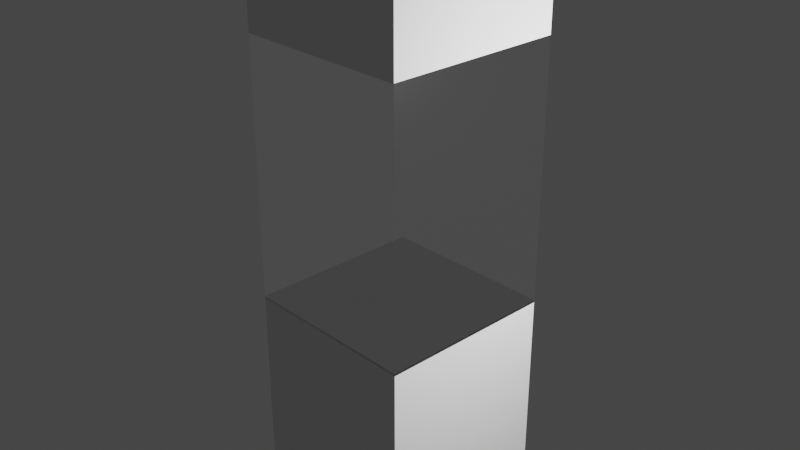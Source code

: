 # Source: Award.blend  (saved by Blender 2.90.8; exported with 4.5.12 LTS)
import bpy
from mathutils import Matrix  # noqa: F401  (used for matrix-valued properties, if any)

bpy.ops.wm.read_factory_settings(use_empty=True)
scene = bpy.context.scene
scene.name = 'Scene'

# ---- collections
col_collection = bpy.data.collections.new('Collection'); scene.collection.children.link(col_collection)

# ---- materials (node trees are filled in below, after node groups)
mat_material = bpy.data.materials.new('Material')
mat_material.alpha_threshold = 0.0
mat_material.use_transparent_shadow = False
mat_material.line_color = (0.0, 0.0, 0.0, 1.0)
mat_material_001 = bpy.data.materials.new('Material.001')
mat_material_001.alpha_threshold = 0.0
mat_material_001.use_transparent_shadow = False
mat_material_001.use_raytrace_refraction = True
mat_material_001.use_screen_refraction = True
mat_material_001.use_sss_translucency = True
mat_material_001.refraction_depth = 0.3
mat_material_001.thickness_mode = 'SLAB'
mat_material_001.use_thickness_from_shadow = True
mat_material_001.diffuse_color = (0.008669, 0.008669, 0.008669, 1.0)
mat_material_001.line_color = (0.0, 0.0, 0.0, 1.0)

# ---- material node trees
mat_material_001.use_nodes = True; mat_material_001.node_tree.nodes.clear()
_N = mat_material_001.node_tree.nodes; _L = mat_material_001.node_tree.links
n0 = _N.new('ShaderNodeOutputMaterial'); n0.name = 'Material Output'; n0.location = (300, 300)
n1 = _N.new('ShaderNodeBsdfPrincipled'); n1.name = 'Principled BSDF'; n1.location = (10, 300)
n1.distribution = 'GGX'
n1.subsurface_method = 'BURLEY'
n1.inputs[0].default_value = (0.0, 0.0, 0.0, 1.0)
n1.inputs[1].default_value = 0.5039
n1.inputs[2].default_value = 0.3291
n1.inputs[3].default_value = 1.45
n1.inputs[4].default_value = 0.08661
n1.inputs[24].default_value = 0.05512
n1.inputs[27].default_value = (0.07837, 0.07837, 0.07837, 1.0)
n1.inputs[28].default_value = 1.0
n2 = _N.new('ShaderNodeBsdfTransparent'); n2.name = 'Transparent BSDF'; n2.location = (110, 275)
n2.inputs[0].default_value = (0.1413, 0.1413, 0.1413, 1.0)
_L.new(n1.outputs[0], n0.inputs[0])
_L.new(n2.outputs[0], n0.inputs[1])
n0.is_active_output = True

# ---- world
world_world = bpy.data.worlds.new('World'); scene.world = world_world
world_world.use_nodes = True; world_world.node_tree.nodes.clear()
_N = world_world.node_tree.nodes; _L = world_world.node_tree.links
n0 = _N.new('ShaderNodeOutputWorld'); n0.name = 'World Output'; n0.location = (300, 300)
n1 = _N.new('ShaderNodeBackground'); n1.name = 'Background'; n1.location = (10, 300)
n1.inputs[0].default_value = (0.05088, 0.05088, 0.05088, 1.0)
_L.new(n1.outputs[0], n0.inputs[0])
n0.is_active_output = True
world_world.color = (0.05088, 0.05088, 0.05088)
world_world.use_sun_shadow = False
world_world.sun_shadow_jitter_overblur = 0.0

# ---- cameras
cam_camera = bpy.data.cameras.new('Camera')
cam_camera.clip_end = 100.0
cam_camera.ortho_scale = 7.314

# ---- lights
light_light = bpy.data.lights.new('Light', 'POINT')
light_light.transmission_factor = 0.0
light_light.energy = 1000.0
light_light.shadow_soft_size = 0.1
light_light.shadow_maximum_resolution = 0.006
light_light.use_absolute_resolution = True

# ---- meshes
me_cube = bpy.data.meshes.new('Cube')
me_cube.from_pydata([(1.0, 1.0, 1.0), (1.0, 1.0, -1.0), (1.0, -1.0, 1.0), (1.0, -1.0, -1.0), (-1.0, 1.0, 1.0), (-1.0, 1.0, -1.0), (-1.0, -1.0, 1.0), (-1.0, -1.0, -1.0)], [], [(0, 4, 6, 2), (3, 2, 6, 7), (7, 6, 4, 5), (5, 1, 3, 7), (1, 0, 2, 3), (5, 4, 0, 1)])
_uv = me_cube.uv_layers.new(name='UVMap')
_uv.uv.foreach_set('vector', [0.625, 0.5, 0.875, 0.5, 0.875, 0.75, 0.625, 0.75, 0.375, 0.75, 0.625, 0.75, 0.625, 1.0, 0.375, 1.0, 0.375, 0.0, 0.625, 0.0, 0.625, 0.25, 0.375, 0.25, 0.125, 0.5, 0.375, 0.5, 0.375, 0.75, 0.125, 0.75, 0.375, 0.5, 0.625, 0.5, 0.625, 0.75, 0.375, 0.75, 0.375, 0.25, 0.625, 0.25, 0.625, 0.5, 0.375, 0.5])
me_cube.materials.append(mat_material)
me_cube.use_remesh_preserve_volume = False
me_cube.use_remesh_preserve_attributes = False
me_cube.use_mirror_vertex_groups = False
me_cube.update()
me_cube_001 = bpy.data.meshes.new('Cube.001')
me_cube_001.from_pydata([(1.0, 1.0, 1.0), (1.0, 1.0, -1.0), (1.0, -1.0, 1.0), (1.0, -1.0, -1.0), (-1.0, 1.0, 1.0), (-1.0, 1.0, -1.0), (-1.0, -1.0, 1.0), (-1.0, -1.0, -1.0)], [], [(0, 4, 6, 2), (3, 2, 6, 7), (7, 6, 4, 5), (5, 1, 3, 7), (1, 0, 2, 3), (5, 4, 0, 1)])
_uv = me_cube_001.uv_layers.new(name='UVMap')
_uv.uv.foreach_set('vector', [0.625, 0.5, 0.875, 0.5, 0.875, 0.75, 0.625, 0.75, 0.375, 0.75, 0.625, 0.75, 0.625, 1.0, 0.375, 1.0, 0.375, 0.0, 0.625, 0.0, 0.625, 0.25, 0.375, 0.25, 0.125, 0.5, 0.375, 0.5, 0.375, 0.75, 0.125, 0.75, 0.375, 0.5, 0.625, 0.5, 0.625, 0.75, 0.375, 0.75, 0.375, 0.25, 0.625, 0.25, 0.625, 0.5, 0.375, 0.5])
me_cube_001.materials.append(mat_material_001)
me_cube_001.use_remesh_preserve_volume = False
me_cube_001.use_remesh_preserve_attributes = False
me_cube_001.use_mirror_vertex_groups = False
me_cube_001.update()
me_cube_002 = bpy.data.meshes.new('Cube.002')
me_cube_002.from_pydata([(1.0, 1.0, 1.0), (1.0, 1.0, -1.0), (1.0, -1.0, 1.0), (1.0, -1.0, -1.0), (-1.0, 1.0, 1.0), (-1.0, 1.0, -1.0), (-1.0, -1.0, 1.0), (-1.0, -1.0, -1.0)], [], [(0, 4, 6, 2), (3, 2, 6, 7), (7, 6, 4, 5), (5, 1, 3, 7), (1, 0, 2, 3), (5, 4, 0, 1)])
_uv = me_cube_002.uv_layers.new(name='UVMap')
_uv.uv.foreach_set('vector', [0.625, 0.5, 0.875, 0.5, 0.875, 0.75, 0.625, 0.75, 0.375, 0.75, 0.625, 0.75, 0.625, 1.0, 0.375, 1.0, 0.375, 0.0, 0.625, 0.0, 0.625, 0.25, 0.375, 0.25, 0.125, 0.5, 0.375, 0.5, 0.375, 0.75, 0.125, 0.75, 0.375, 0.5, 0.625, 0.5, 0.625, 0.75, 0.375, 0.75, 0.375, 0.25, 0.625, 0.25, 0.625, 0.5, 0.375, 0.5])
me_cube_002.materials.append(mat_material)
me_cube_002.use_remesh_preserve_volume = False
me_cube_002.use_remesh_preserve_attributes = False
me_cube_002.use_mirror_vertex_groups = False
me_cube_002.update()

# ---- objects
ob_cube = bpy.data.objects.new('Cube', me_cube)
ob_light = bpy.data.objects.new('Light', light_light)
ob_camera = bpy.data.objects.new('Camera', cam_camera)
ob_cube_001 = bpy.data.objects.new('Cube.001', me_cube_001)
ob_cube_002 = bpy.data.objects.new('Cube.002', me_cube_002)

# ---- transforms, parenting, visibility, modifiers, constraints
ob_cube.location = (0.0, 0.0, 1.699)
ob_cube.scale = (1.0, 1.0, 1.989)
ob_cube.lock_rotations_4d = False
ob_cube.empty_display_type = 'ARROWS'
ob_cube.lineart.crease_threshold = 0.0
ob_light.location = (4.076, 1.005, 5.904)
ob_light.rotation_euler = (0.6503, 0.05522, 1.866)
ob_light.lock_rotations_4d = False
ob_light.empty_display_type = 'ARROWS'
ob_light.color = (0.0, 0.0, 0.0, 0.0)
ob_light.lineart.crease_threshold = 0.0
ob_camera.location = (7.359, -6.926, 9.574)
ob_camera.rotation_euler = (1.109, 0.0, 0.8149)
ob_camera.lock_rotations_4d = False
ob_camera.empty_display_type = 'ARROWS'
ob_camera.color = (0.0, 0.0, 0.0, 0.0)
ob_camera.display_type = 'WIRE'
ob_camera.lineart.crease_threshold = 0.0
ob_cube_001.location = (0.0, 0.0, 5.103)
ob_cube_001.scale = (1.0, 1.0, 1.442)
ob_cube_001.lock_rotations_4d = False
ob_cube_001.empty_display_type = 'ARROWS'
ob_cube_001.lineart.crease_threshold = 0.0
ob_cube_002.location = (0.0, 0.0, 6.896)
ob_cube_002.scale = (1.0, 1.0, 0.3586)
ob_cube_002.lock_rotations_4d = False
ob_cube_002.empty_display_type = 'ARROWS'
ob_cube_002.lineart.crease_threshold = 0.0

# ---- collection membership
col_collection.objects.link(ob_cube)
col_collection.objects.link(ob_light)
col_collection.objects.link(ob_camera)
col_collection.objects.link(ob_cube_001)
col_collection.objects.link(ob_cube_002)

# ---- scene / render settings (as saved in the file)
scene.camera = ob_camera
scene.frame_start = 1; scene.frame_end = 250; scene.frame_set(1)
scene.render.engine = 'BLENDER_EEVEE_NEXT'
scene.cycles.use_denoising = False
scene.cycles.samples = 128
scene.cycles.sampling_pattern = 'TABULATED_SOBOL'
scene.cycles.use_adaptive_sampling = False
scene.cycles.use_light_tree = False
scene.view_settings.view_transform = 'Filmic'
bpy.context.view_layer.update()
